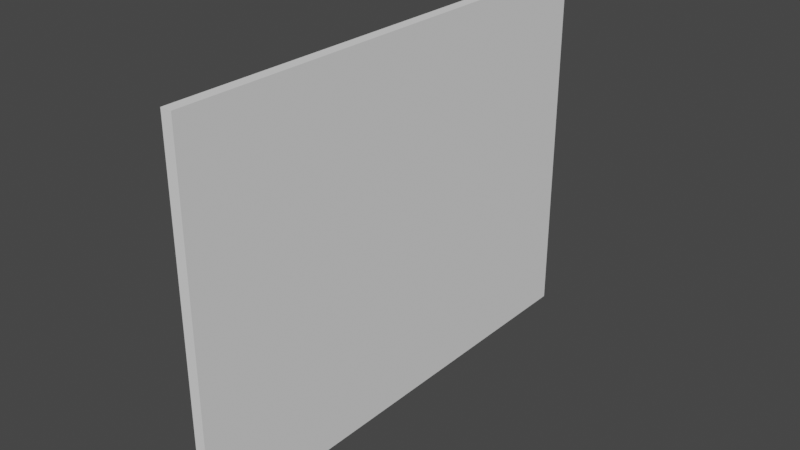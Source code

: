 # Source: wall2.blend  (saved by Blender 3.2.14; exported with 4.5.12 LTS)
import bpy
from mathutils import Matrix  # noqa: F401  (used for matrix-valued properties, if any)

bpy.ops.wm.read_factory_settings(use_empty=True)
scene = bpy.context.scene
scene.name = 'Scene'

# ---- collections
col_collection = bpy.data.collections.new('Collection'); scene.collection.children.link(col_collection)

# ---- world
world_world = bpy.data.worlds.new('World'); scene.world = world_world
world_world.use_nodes = True; world_world.node_tree.nodes.clear()
_N = world_world.node_tree.nodes; _L = world_world.node_tree.links
n0 = _N.new('ShaderNodeOutputWorld'); n0.name = 'World Output'; n0.location = (300, 300)
n1 = _N.new('ShaderNodeBackground'); n1.name = 'Background'; n1.location = (10, 300)
n1.inputs[0].default_value = (0.05088, 0.05088, 0.05088, 1.0)
_L.new(n1.outputs[0], n0.inputs[0])
n0.is_active_output = True
world_world.color = (0.05088, 0.05088, 0.05088)
world_world.use_sun_shadow = False
world_world.sun_shadow_jitter_overblur = 0.0

# ---- meshes
me_cube_001 = bpy.data.meshes.new('Cube.001')
me_cube_001.from_pydata([(-0.09, -4.0, -3.0), (-0.09, -4.0, 3.0), (-0.09, 4.0, -3.0), (-0.09, 4.0, 3.0), (0.09, -4.0, -3.0), (0.09, -4.0, 3.0), (0.09, 4.0, -3.0), (0.09, 4.0, 3.0)], [], [(0, 1, 3, 2), (2, 3, 7, 6), (6, 7, 5, 4), (4, 5, 1, 0), (2, 6, 4, 0), (7, 3, 1, 5)])
_uv = me_cube_001.uv_layers.new(name='UVMap')
_uv.uv.foreach_set('vector', [0.375, 0.0, 0.625, 0.0, 0.625, 0.25, 0.375, 0.25, 0.375, 0.25, 0.625, 0.25, 0.625, 0.5, 0.375, 0.5, 0.375, 0.5, 0.625, 0.5, 0.625, 0.75, 0.375, 0.75, 0.375, 0.75, 0.625, 0.75, 0.625, 1.0, 0.375, 1.0, 0.125, 0.5, 0.375, 0.5, 0.375, 0.75, 0.125, 0.75, 0.625, 0.5, 0.875, 0.5, 0.875, 0.75, 0.625, 0.75])
me_cube_001.update()

# ---- objects
ob_cube = bpy.data.objects.new('Cube', me_cube_001)

# ---- transforms, parenting, visibility, modifiers, constraints
ob_cube.location = (0.0, 0.0, 0.0)

# ---- collection membership
col_collection.objects.link(ob_cube)

# ---- scene / render settings (as saved in the file)
scene.frame_start = 1; scene.frame_end = 250; scene.frame_set(1)
scene.render.engine = 'BLENDER_EEVEE_NEXT'
scene.cycles.sampling_pattern = 'TABULATED_SOBOL'
scene.cycles.use_light_tree = False
scene.view_settings.view_transform = 'Filmic'
bpy.context.view_layer.update()

# ---- added for rendering (the .blend has no active camera and no usable light): camera, sun
cam_auto = bpy.data.cameras.new('AutoCamera')
cam_auto.lens = 50.0
cam_auto.sensor_width = 36.0
cam_auto.clip_end = 1000.0
ob_auto_camera = bpy.data.objects.new('AutoCamera', cam_auto)
scene.collection.objects.link(ob_auto_camera)
ob_auto_camera.location = (9.25374, -11.1045, 7.403)
ob_auto_camera.rotation_euler = (1.09748, -7.21219e-08, 0.694738)
scene.camera = ob_auto_camera
light_auto_sun = bpy.data.lights.new('AutoSun', 'SUN')
light_auto_sun.energy = 3.0
light_auto_sun.angle = 0.0523599
ob_auto_sun = bpy.data.objects.new('AutoSun', light_auto_sun)
scene.collection.objects.link(ob_auto_sun)
ob_auto_sun.rotation_euler = (0.872665, 0.174533, 0.523599)
bpy.context.view_layer.update()
